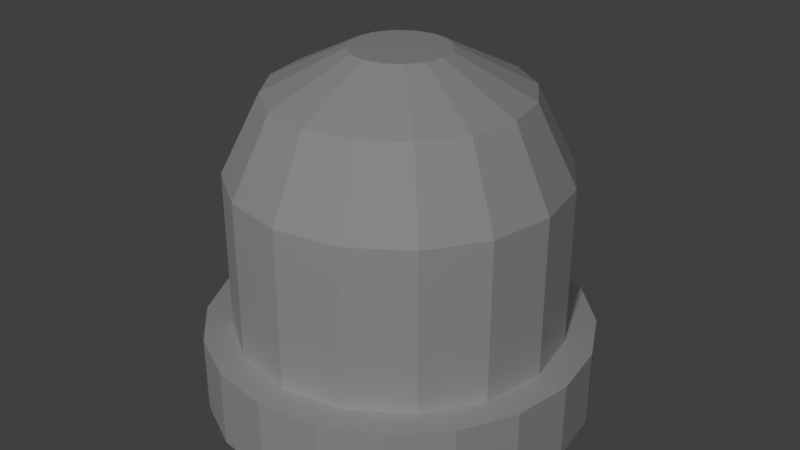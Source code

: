 # Source: gyrophare.blend  (saved by Blender 2.79.0; exported with 4.5.12 LTS)
import bpy
from mathutils import Matrix  # noqa: F401  (used for matrix-valued properties, if any)

bpy.ops.wm.read_factory_settings(use_empty=True)
scene = bpy.context.scene
scene.name = 'Scene'

# ---- collections
col_collection_1 = bpy.data.collections.new('Collection 1'); scene.collection.children.link(col_collection_1)

# ---- materials (node trees are filled in below, after node groups)
mat_fmt_material_002 = bpy.data.materials.new('fmt_material.002')
mat_fmt_material_002.alpha_threshold = 0.0
mat_fmt_material_002.use_transparent_shadow = False
mat_fmt_material_002.roughness = 0.5
mat_fmt_material = bpy.data.materials.new('fmt_material')
mat_fmt_material.alpha_threshold = 0.0
mat_fmt_material.use_transparent_shadow = False
mat_fmt_material.roughness = 0.5
mat_fmt_material_001 = bpy.data.materials.new('fmt_material.001')
mat_fmt_material_001.alpha_threshold = 0.0
mat_fmt_material_001.use_transparent_shadow = False
mat_fmt_material_001.roughness = 0.5
mat_fmt_material_003 = bpy.data.materials.new('fmt_material.003')
mat_fmt_material_003.alpha_threshold = 0.0
mat_fmt_material_003.use_transparent_shadow = False
mat_fmt_material_003.roughness = 0.5

# ---- material node trees

# ---- world
world_world = bpy.data.worlds.new('World'); scene.world = world_world
world_world.color = (0.05088, 0.05088, 0.05088)
world_world.use_sun_shadow = False
world_world.sun_shadow_jitter_overblur = 0.0
world_world.cycles.sampling_method = 'MANUAL'

# ---- lights
light_point_001 = bpy.data.lights.new('Point.001', 'POINT')
light_point_001.transmission_factor = 0.0
light_point_001.energy = 100.0
light_point_001.shadow_buffer_clip_start = 0.5
light_point_001.shadow_soft_size = 0.1
light_point_001.shadow_maximum_resolution = 0.006
light_point_001.use_absolute_resolution = True
light_point = bpy.data.lights.new('Point', 'POINT')
light_point.transmission_factor = 0.0
light_point.energy = 100.0
light_point.shadow_buffer_clip_start = 0.5
light_point.shadow_soft_size = 0.1
light_point.shadow_maximum_resolution = 0.006
light_point.use_absolute_resolution = True

# ---- meshes
me_emergencylight_ff7f00_fffff_010_002 = bpy.data.meshes.new('&EmergencyLight_FF7F00_FFFFF_010.002')
me_emergencylight_ff7f00_fffff_010_002.from_pydata([(0.03715, 0.1191, -0.04688), (0.03715, 0.1934, -0.04688), (-0.03715, 0.1191, -0.04688), (-0.03715, 0.1934, -0.04688), (0.03715, 0.1191, 0.04688), (0.03715, 0.1934, 0.04688), (-0.03715, 0.1191, 0.04688), (-0.03715, 0.1934, 0.04688)], [], [(0, 2, 3, 1), (4, 5, 7, 6)])
_uv = me_emergencylight_ff7f00_fffff_010_002.uv_layers.new(name='UVMap')
_uv.uv.foreach_set('vector', [0.1875, 0.4844, 0.1875, 0.4375, 0.2344, 0.4375, 0.2344, 0.4844, 0.1406, 0.4844, 0.1406, 0.4375, 0.1875, 0.4375, 0.1875, 0.4844])
me_emergencylight_ff7f00_fffff_010_002.materials.append(mat_fmt_material_002)
me_emergencylight_ff7f00_fffff_010_002.use_remesh_preserve_volume = False
me_emergencylight_ff7f00_fffff_010_002.use_remesh_preserve_attributes = False
me_emergencylight_ff7f00_fffff_010_002.use_mirror_vertex_groups = False
me_emergencylight_ff7f00_fffff_010_002.update()
me_emergencylight_ff7f00_fffff_010_001 = bpy.data.meshes.new('&EmergencyLight_FF7F00_FFFFF_010.001')
me_emergencylight_ff7f00_fffff_010_001.from_pydata([(-0.05153, 0.1349, 0.03906), (-0.05153, 0.1776, 0.03906), (-0.02134, 0.2078, 0.03906), (-1.253e-08, 0.212, 0.03906), (0.02134, 0.2078, 0.03906), (0.03944, 0.1957, 0.03906), (0.05577, 0.1562, 0.03906), (-1.741e-08, 0.1005, 0.03906), (-0.02134, 0.1047, 0.03906), (-0.03944, 0.1168, 0.03906), (-0.05577, 0.1562, 0.03906), (-0.03944, 0.1957, 0.03906), (0.05153, 0.1776, 0.03906), (0.05153, 0.1349, 0.03906), (0.03944, 0.1168, 0.03906), (0.02134, 0.1047, 0.03906), (0.03944, 0.1168, -0.03906), (0.02134, 0.1047, -0.03906), (-1.049e-08, 0.1005, -0.03906), (-0.05153, 0.1349, -0.03906), (-0.05577, 0.1562, -0.03906), (-0.02134, 0.2078, -0.03906), (-5.619e-09, 0.212, -0.03906), (0.03944, 0.1957, -0.03906), (0.05577, 0.1562, -0.03906), (0.05153, 0.1349, -0.03906), (-0.02134, 0.1047, -0.03906), (-0.03944, 0.1168, -0.03906), (-0.05153, 0.1776, -0.03906), (-0.03944, 0.1957, -0.03906), (0.02134, 0.2078, -0.03906), (0.05153, 0.1776, -0.03906)], [], [(22, 30, 23, 31, 24, 25, 16, 17, 18, 26, 27, 19, 20, 28, 29, 21), (0, 9, 8, 7, 15, 14, 13, 6, 12, 5, 4, 3, 2, 11, 1, 10)])
_uv = me_emergencylight_ff7f00_fffff_010_001.uv_layers.new(name='UVMap')
_uv.uv.foreach_set('vector', [0.5312, 0.625, 0.5193, 0.6226, 0.5092, 0.6158, 0.5024, 0.6057, 0.5, 0.5938, 0.5024, 0.5818, 0.5092, 0.5717, 0.5193, 0.5649, 0.5312, 0.5625, 0.5432, 0.5649, 0.5533, 0.5717, 0.5601, 0.5818, 0.5625, 0.5938, 0.5601, 0.6057, 0.5533, 0.6158, 0.5432, 0.6226, 0.6851, 0.5818, 0.6783, 0.5717, 0.6682, 0.5649, 0.6562, 0.5625, 0.6443, 0.5649, 0.6342, 0.5717, 0.6274, 0.5818, 0.625, 0.5938, 0.6274, 0.6057, 0.6342, 0.6158, 0.6443, 0.6226, 0.6562, 0.625, 0.6682, 0.6226, 0.6783, 0.6158, 0.6851, 0.6057, 0.6875, 0.5938])
me_emergencylight_ff7f00_fffff_010_001.materials.append(mat_fmt_material_002)
me_emergencylight_ff7f00_fffff_010_001.use_remesh_preserve_volume = False
me_emergencylight_ff7f00_fffff_010_001.use_remesh_preserve_attributes = False
me_emergencylight_ff7f00_fffff_010_001.use_mirror_vertex_groups = False
me_emergencylight_ff7f00_fffff_010_001.update()
me_rotator_001 = bpy.data.meshes.new('rotator.001')
me_rotator_001.from_pydata([(-1.161e-08, 0.1328, -0.02344), (-0.01657, 0.1328, -0.01657), (-0.008969, 0.1328, -0.02165), (-0.02165, 0.1328, -0.008969), (-0.02165, 0.1328, 0.008969), (-0.02344, 0.1328, 0.0), (-0.01657, 0.1328, 0.01657), (-9.562e-09, 0.1328, 0.02344), (0.01657, 0.1328, 0.01657), (-5.464e-09, 0.0625, -0.02344), (-0.008969, 0.0625, -0.02165), (-0.01657, 0.0625, -0.01657), (-0.02165, 0.0625, -0.008969), (-0.02165, 0.0625, 0.008969), (-0.008969, 0.0625, 0.02165), (-3.415e-09, 0.0625, 0.02344), (0.01657, 0.0625, 0.01657), (0.02165, 0.0625, 0.008969), (0.01657, 0.0625, -0.01657), (0.008969, 0.0625, -0.02165), (-5.464e-09, 0.0625, 0.0), (-0.02344, 0.0625, 0.0), (-0.01657, 0.0625, 0.01657), (-0.008969, 0.1328, 0.02165), (0.008969, 0.0625, 0.02165), (0.008969, 0.1328, 0.02165), (0.02165, 0.1328, 0.008969), (0.02344, 0.1328, 0.0), (0.02344, 0.0625, 0.0), (0.02165, 0.0625, -0.008969), (0.02165, 0.1328, -0.008969), (0.01657, 0.1328, -0.01657), (0.008969, 0.1328, -0.02165), (-1.161e-08, 0.1328, 0.0), (-1.503e-08, 0.125, 0.01562), (0.01196, 0.1851, 0.01562), (0.03125, 0.1562, 0.01562), (0.02887, 0.1443, 0.01562), (0.0221, 0.1342, 0.01562), (0.01196, 0.1274, 0.01562), (-0.01196, 0.1274, -0.01562), (-0.02887, 0.1443, -0.01562), (-0.03125, 0.1562, -0.01562), (-0.0221, 0.1342, -0.01562), (-0.0221, 0.1342, 0.01562), (-1.229e-08, 0.1875, 0.01562), (0.0221, 0.1783, 0.01562), (0.02887, 0.1682, 0.01562), (0.0221, 0.1342, -0.01562), (0.01196, 0.1274, -0.01562), (-0.05774, 0.1323, 0.03125), (-0.04419, 0.2004, 0.03125), (-0.02392, 0.214, 0.03125), (-1.093e-08, 0.2188, 0.03125), (0.02392, 0.214, 0.03125), (0.04419, 0.2004, 0.03125), (0.0625, 0.1562, 0.03125), (-1.639e-08, 0.09375, 0.03125), (-0.01196, 0.1274, 0.01562), (-0.02887, 0.1443, 0.01562), (-0.0221, 0.1783, 0.01562), (-0.02392, 0.09851, 0.03125), (-0.0625, 0.1562, 0.03125), (-1.503e-08, 0.1562, 0.01562), (-0.02887, 0.1682, 0.01562), (-0.03125, 0.1562, 0.01562), (-0.01196, 0.1851, 0.01562), (-1.639e-08, 0.1562, 0.03125), (0.05774, 0.1323, 0.03125), (-0.02392, 0.09851, 0.04688), (-0.04419, 0.1121, 0.04688), (-0.0625, 0.1562, 0.04688), (-0.05774, 0.1802, 0.04688), (-0.02392, 0.214, 0.04688), (-1.229e-08, 0.2188, 0.04688), (0.05774, 0.1802, 0.04688), (0.05774, 0.1323, 0.04687), (0.04419, 0.1121, 0.04688), (-1.776e-08, 0.09375, 0.04688), (-0.01794, 0.1129, 0.03125), (-0.05774, 0.1802, 0.03125), (-0.04331, 0.1742, 0.03125), (-1.229e-08, 0.2031, 0.03125), (0.01794, 0.1996, 0.03125), (0.04331, 0.1742, 0.03125), (0.03315, 0.1894, 0.03125), (0.05774, 0.1802, 0.03125), (0.04687, 0.1562, 0.03125), (0.04419, 0.1121, 0.03125), (0.02392, 0.09851, 0.03125), (-0.04419, 0.1121, 0.03125), (-0.03315, 0.1231, 0.03125), (-0.04331, 0.1383, 0.03125), (-0.05774, 0.1323, 0.04687), (-0.04688, 0.1562, 0.03125), (-0.04419, 0.2004, 0.04688), (-0.03315, 0.1894, 0.03125), (-0.01794, 0.1996, 0.03125), (0.02392, 0.214, 0.04688), (0.04419, 0.2004, 0.04688), (0.0625, 0.1562, 0.04688), (0.04331, 0.1383, 0.03125), (0.03315, 0.1231, 0.03125), (0.01794, 0.1129, 0.03125), (0.02392, 0.09851, 0.04688), (-1.639e-08, 0.1094, 0.03125), (-1.229e-08, 0.125, -0.01562), (-0.02887, 0.1682, -0.01562), (-0.0221, 0.1783, -0.01562), (-1.229e-08, 0.1562, -0.01562), (-9.562e-09, 0.1875, -0.01562), (0.01196, 0.1851, -0.01562), (0.0221, 0.1783, -0.01562), (0.02887, 0.1682, -0.01562), (0.03125, 0.1562, -0.01562), (0.02887, 0.1443, -0.01562), (-0.02392, 0.09851, -0.03125), (-0.04419, 0.1121, -0.03125), (0.02392, 0.214, -0.03125), (-1.093e-08, 0.1562, -0.03125), (-1.093e-08, 0.09375, -0.03125), (-0.01196, 0.1851, -0.01562), (0.0625, 0.1562, -0.03125), (-0.01794, 0.1129, -0.03125), (-0.04331, 0.1383, -0.03125), (-0.04419, 0.2004, -0.03125), (-6.83e-09, 0.2031, -0.03125), (0.04419, 0.2004, -0.03125), (0.05774, 0.1323, -0.03125), (0.03315, 0.1231, -0.03125), (-1.093e-08, 0.1094, -0.03125), (-9.562e-09, 0.09375, -0.04688), (-0.02392, 0.09851, -0.04688), (-0.05774, 0.1323, -0.04688), (-0.0625, 0.1562, -0.04688), (-0.02392, 0.214, -0.04688), (0.05774, 0.1802, -0.04688), (0.0625, 0.1562, -0.04688), (0.05774, 0.1323, -0.04688), (0.04419, 0.1121, -0.04688), (0.02392, 0.09851, -0.04688), (-0.04419, 0.1121, -0.04688), (-0.05774, 0.1323, -0.03125), (-0.03315, 0.1231, -0.03125), (-0.04688, 0.1562, -0.03125), (-0.05774, 0.1802, -0.03125), (-0.0625, 0.1562, -0.03125), (-0.05774, 0.1802, -0.04688), (-0.04331, 0.1742, -0.03125), (-0.04419, 0.2004, -0.04688), (-0.02392, 0.214, -0.03125), (-0.03315, 0.1894, -0.03125), (-0.01794, 0.1996, -0.03125), (-4.098e-09, 0.2188, -0.04688), (-5.464e-09, 0.2188, -0.03125), (0.01794, 0.1996, -0.03125), (0.02392, 0.214, -0.04688), (0.04419, 0.2004, -0.04688), (0.03315, 0.1894, -0.03125), (0.05774, 0.1802, -0.03125), (0.04331, 0.1742, -0.03125), (0.04687, 0.1562, -0.03125), (0.04419, 0.1121, -0.03125), (0.04331, 0.1383, -0.03125), (0.01794, 0.1129, -0.03125), (0.02392, 0.09851, -0.03125)], [(67, 63), (109, 63), (109, 119), (20, 33)], [(2, 33, 0), (1, 33, 2), (3, 33, 1), (5, 33, 3), (4, 33, 5), (6, 33, 4), (23, 33, 6), (7, 33, 23), (25, 33, 7), (8, 33, 25), (26, 33, 8), (27, 33, 26), (30, 33, 27), (31, 33, 30), (32, 33, 31), (0, 33, 32), (9, 20, 10), (10, 20, 11), (11, 20, 12), (12, 20, 21), (21, 20, 13), (13, 20, 22), (22, 20, 14), (14, 20, 15), (15, 20, 24), (24, 20, 16), (16, 20, 17), (17, 20, 28), (28, 20, 29), (29, 20, 18), (18, 20, 19), (19, 20, 9), (0, 9, 10, 2), (2, 10, 11, 1), (1, 11, 12, 3), (3, 12, 21, 5), (5, 21, 13, 4), (4, 13, 22, 6), (6, 22, 14, 23), (23, 14, 15, 7), (7, 15, 24, 25), (25, 24, 16, 8), (8, 16, 17, 26), (26, 17, 28, 27), (27, 28, 29, 30), (30, 29, 18, 31), (31, 18, 19, 32), (32, 19, 9, 0), (34, 63, 58), (58, 63, 44), (44, 63, 59), (59, 63, 65), (65, 63, 64), (64, 63, 60), (60, 63, 66), (66, 63, 45), (45, 63, 35), (35, 63, 46), (46, 63, 47), (47, 63, 36), (36, 63, 37), (37, 63, 38), (38, 63, 39), (39, 63, 34), (40, 109, 106), (43, 109, 40), (41, 109, 43), (42, 109, 41), (107, 109, 42), (108, 109, 107), (121, 109, 108), (110, 109, 121), (111, 109, 110), (112, 109, 111), (113, 109, 112), (114, 109, 113), (115, 109, 114), (48, 109, 115), (49, 109, 48), (106, 109, 49), (58, 40, 106, 34), (44, 43, 40, 58), (59, 41, 43, 44), (65, 42, 41, 59), (64, 107, 42, 65), (60, 108, 107, 64), (66, 121, 108, 60), (45, 110, 121, 66), (35, 111, 110, 45), (46, 112, 111, 35), (47, 113, 112, 46), (36, 114, 113, 47), (37, 115, 114, 36), (38, 48, 115, 37), (39, 49, 48, 38), (34, 106, 49, 39), (57, 67, 61), (61, 67, 90), (90, 67, 50), (50, 67, 62), (62, 67, 80), (80, 67, 51), (51, 67, 52), (52, 67, 53), (53, 67, 54), (54, 67, 55), (55, 67, 86), (86, 67, 56), (56, 67, 68), (68, 67, 88), (88, 67, 89), (89, 67, 57), (61, 58, 34, 57), (90, 44, 58, 61), (50, 59, 44, 90), (62, 65, 59, 50), (80, 64, 65, 62), (51, 60, 64, 80), (52, 66, 60, 51), (53, 45, 66, 52), (54, 35, 45, 53), (55, 46, 35, 54), (86, 47, 46, 55), (56, 36, 47, 86), (68, 37, 36, 56), (88, 38, 37, 68), (89, 39, 38, 88), (57, 34, 39, 89), (61, 79, 105, 57), (90, 91, 79, 61), (50, 92, 91, 90), (62, 94, 92, 50), (80, 81, 94, 62), (51, 96, 81, 80), (52, 97, 96, 51), (53, 82, 97, 52), (54, 83, 82, 53), (55, 85, 83, 54), (86, 84, 85, 55), (56, 87, 84, 86), (68, 101, 87, 56), (88, 102, 101, 68), (89, 103, 102, 88), (57, 105, 103, 89), (69, 61, 57, 78), (78, 105, 79, 69), (70, 90, 61, 69), (69, 79, 91, 70), (93, 50, 90, 70), (70, 91, 92, 93), (71, 62, 50, 93), (93, 92, 94, 71), (72, 80, 62, 71), (71, 94, 81, 72), (95, 51, 80, 72), (72, 81, 96, 95), (73, 52, 51, 95), (95, 96, 97, 73), (74, 53, 52, 73), (73, 97, 82, 74), (98, 54, 53, 74), (74, 82, 83, 98), (99, 55, 54, 98), (98, 83, 85, 99), (75, 86, 55, 99), (99, 85, 84, 75), (100, 56, 86, 75), (75, 84, 87, 100), (76, 68, 56, 100), (100, 87, 101, 76), (77, 88, 68, 76), (76, 101, 102, 77), (104, 89, 88, 77), (77, 102, 103, 104), (78, 57, 89, 104), (104, 103, 105, 78), (116, 119, 120), (117, 119, 116), (142, 119, 117), (146, 119, 142), (145, 119, 146), (125, 119, 145), (150, 119, 125), (154, 119, 150), (118, 119, 154), (127, 119, 118), (159, 119, 127), (122, 119, 159), (128, 119, 122), (162, 119, 128), (165, 119, 162), (120, 119, 165), (40, 116, 120, 106), (43, 117, 116, 40), (41, 142, 117, 43), (42, 146, 142, 41), (107, 145, 146, 42), (108, 125, 145, 107), (121, 150, 125, 108), (110, 154, 150, 121), (111, 118, 154, 110), (112, 127, 118, 111), (113, 159, 127, 112), (114, 122, 159, 113), (115, 128, 122, 114), (48, 162, 128, 115), (49, 165, 162, 48), (106, 120, 165, 49), (120, 130, 123, 116), (116, 123, 143, 117), (117, 143, 124, 142), (142, 124, 144, 146), (146, 144, 148, 145), (145, 148, 151, 125), (125, 151, 152, 150), (150, 152, 126, 154), (154, 126, 155, 118), (118, 155, 158, 127), (127, 158, 160, 159), (159, 160, 161, 122), (122, 161, 163, 128), (128, 163, 129, 162), (162, 129, 164, 165), (165, 164, 130, 120), (116, 132, 131, 120), (130, 131, 132, 123), (117, 141, 132, 116), (123, 132, 141, 143), (142, 133, 141, 117), (143, 141, 133, 124), (146, 134, 133, 142), (124, 133, 134, 144), (145, 147, 134, 146), (144, 134, 147, 148), (125, 149, 147, 145), (148, 147, 149, 151), (150, 135, 149, 125), (151, 149, 135, 152), (154, 153, 135, 150), (152, 135, 153, 126), (118, 156, 153, 154), (126, 153, 156, 155), (127, 157, 156, 118), (155, 156, 157, 158), (159, 136, 157, 127), (158, 157, 136, 160), (122, 137, 136, 159), (160, 136, 137, 161), (128, 138, 137, 122), (161, 137, 138, 163), (162, 139, 138, 128), (163, 138, 139, 129), (165, 140, 139, 162), (129, 139, 140, 164), (120, 131, 140, 165), (164, 140, 131, 130)])
_uv = me_rotator_001.uv_layers.new(name='UVMap')
_uv.uv.foreach_set('vector', [0.6443, 0.5289, 0.6562, 0.5, 0.6562, 0.5312, 0.6342, 0.5221, 0.6562, 0.5, 0.6443, 0.5289, 0.6274, 0.512, 0.6562, 0.5, 0.6342, 0.5221, 0.625, 0.5, 0.6562, 0.5, 0.6274, 0.512, 0.6274, 0.488, 0.6562, 0.5, 0.625, 0.5, 0.6342, 0.4779, 0.6562, 0.5, 0.6274, 0.488, 0.6443, 0.4711, 0.6562, 0.5, 0.6342, 0.4779, 0.6562, 0.4688, 0.6562, 0.5, 0.6443, 0.4711, 0.6682, 0.4711, 0.6562, 0.5, 0.6562, 0.4688, 0.6783, 0.4779, 0.6562, 0.5, 0.6682, 0.4711, 0.6851, 0.488, 0.6562, 0.5, 0.6783, 0.4779, 0.6875, 0.5, 0.6562, 0.5, 0.6851, 0.488, 0.6851, 0.512, 0.6562, 0.5, 0.6875, 0.5, 0.6783, 0.5221, 0.6562, 0.5, 0.6851, 0.512, 0.6682, 0.5289, 0.6562, 0.5, 0.6783, 0.5221, 0.6562, 0.5312, 0.6562, 0.5, 0.6682, 0.5289, 0.7188, 0.5312, 0.7188, 0.5, 0.7068, 0.5289, 0.7068, 0.5289, 0.7188, 0.5, 0.6967, 0.5221, 0.6967, 0.5221, 0.7188, 0.5, 0.6899, 0.512, 0.6899, 0.512, 0.7188, 0.5, 0.6875, 0.5, 0.6875, 0.5, 0.7188, 0.5, 0.6899, 0.488, 0.6899, 0.488, 0.7188, 0.5, 0.6967, 0.4779, 0.6967, 0.4779, 0.7188, 0.5, 0.7068, 0.4711, 0.7068, 0.4711, 0.7188, 0.5, 0.7188, 0.4688, 0.7188, 0.4688, 0.7188, 0.5, 0.7307, 0.4711, 0.7307, 0.4711, 0.7188, 0.5, 0.7408, 0.4779, 0.7408, 0.4779, 0.7188, 0.5, 0.7476, 0.488, 0.7476, 0.488, 0.7188, 0.5, 0.75, 0.5, 0.75, 0.5, 0.7188, 0.5, 0.7476, 0.512, 0.7476, 0.512, 0.7188, 0.5, 0.7408, 0.5221, 0.7408, 0.5221, 0.7188, 0.5, 0.7307, 0.5289, 0.7307, 0.5289, 0.7188, 0.5, 0.7188, 0.5312, 0.625, 0.4688, 0.625, 0.4375, 0.6328, 0.4375, 0.6328, 0.4688, 0.6328, 0.4688, 0.6328, 0.4375, 0.6406, 0.4375, 0.6406, 0.4688, 0.6406, 0.4688, 0.6406, 0.4375, 0.6484, 0.4375, 0.6484, 0.4688, 0.6484, 0.4688, 0.6484, 0.4375, 0.6562, 0.4375, 0.6562, 0.4688, 0.6562, 0.4688, 0.6562, 0.4375, 0.6641, 0.4375, 0.6641, 0.4688, 0.6641, 0.4688, 0.6641, 0.4375, 0.6719, 0.4375, 0.6719, 0.4688, 0.6719, 0.4688, 0.6719, 0.4375, 0.6797, 0.4375, 0.6797, 0.4688, 0.6797, 0.4688, 0.6797, 0.4375, 0.6875, 0.4375, 0.6875, 0.4688, 0.6875, 0.4688, 0.6875, 0.4375, 0.6953, 0.4375, 0.6953, 0.4688, 0.6953, 0.4688, 0.6953, 0.4375, 0.7031, 0.4375, 0.7031, 0.4688, 0.7031, 0.4688, 0.7031, 0.4375, 0.7109, 0.4375, 0.7109, 0.4688, 0.7109, 0.4688, 0.7109, 0.4375, 0.7188, 0.4375, 0.7188, 0.4688, 0.7188, 0.4688, 0.7188, 0.4375, 0.7266, 0.4375, 0.7266, 0.4688, 0.7266, 0.4688, 0.7266, 0.4375, 0.7344, 0.4375, 0.7344, 0.4688, 0.7344, 0.4688, 0.7344, 0.4375, 0.7422, 0.4375, 0.7422, 0.4688, 0.7422, 0.4688, 0.7422, 0.4375, 0.75, 0.4375, 0.75, 0.4688, 0.5312, 0.4688, 0.5312, 0.5, 0.5432, 0.4711, 0.5432, 0.4711, 0.5312, 0.5, 0.5533, 0.4779, 0.5533, 0.4779, 0.5312, 0.5, 0.5601, 0.488, 0.5601, 0.488, 0.5312, 0.5, 0.5625, 0.5, 0.5625, 0.5, 0.5312, 0.5, 0.5601, 0.512, 0.5601, 0.512, 0.5312, 0.5, 0.5533, 0.5221, 0.5533, 0.5221, 0.5312, 0.5, 0.5432, 0.5289, 0.5432, 0.5289, 0.5312, 0.5, 0.5312, 0.5312, 0.5312, 0.5312, 0.5312, 0.5, 0.5193, 0.5289, 0.5193, 0.5289, 0.5312, 0.5, 0.5092, 0.5221, 0.5092, 0.5221, 0.5312, 0.5, 0.5024, 0.512, 0.5024, 0.512, 0.5312, 0.5, 0.5, 0.5, 0.5, 0.5, 0.5312, 0.5, 0.5024, 0.488, 0.5024, 0.488, 0.5312, 0.5, 0.5092, 0.4779, 0.5092, 0.4779, 0.5312, 0.5, 0.5193, 0.4711, 0.5193, 0.4711, 0.5312, 0.5, 0.5312, 0.4688, 0.6057, 0.4711, 0.5938, 0.5, 0.5938, 0.4688, 0.6158, 0.4779, 0.5938, 0.5, 0.6057, 0.4711, 0.6226, 0.488, 0.5938, 0.5, 0.6158, 0.4779, 0.625, 0.5, 0.5938, 0.5, 0.6226, 0.488, 0.6226, 0.512, 0.5938, 0.5, 0.625, 0.5, 0.6158, 0.5221, 0.5938, 0.5, 0.6226, 0.512, 0.6057, 0.5289, 0.5938, 0.5, 0.6158, 0.5221, 0.5938, 0.5312, 0.5938, 0.5, 0.6057, 0.5289, 0.5818, 0.5289, 0.5938, 0.5, 0.5938, 0.5312, 0.5717, 0.5221, 0.5938, 0.5, 0.5818, 0.5289, 0.5649, 0.512, 0.5938, 0.5, 0.5717, 0.5221, 0.5625, 0.5, 0.5938, 0.5, 0.5649, 0.512, 0.5649, 0.488, 0.5938, 0.5, 0.5625, 0.5, 0.5717, 0.4779, 0.5938, 0.5, 0.5649, 0.488, 0.5818, 0.4711, 0.5938, 0.5, 0.5717, 0.4779, 0.5938, 0.4688, 0.5938, 0.5, 0.5818, 0.4711, 0.5078, 0.4688, 0.5078, 0.4375, 0.5, 0.4375, 0.5, 0.4688, 0.5156, 0.4688, 0.5156, 0.4375, 0.5078, 0.4375, 0.5078, 0.4688, 0.5234, 0.4688, 0.5234, 0.4375, 0.5156, 0.4375, 0.5156, 0.4688, 0.5312, 0.4688, 0.5312, 0.4375, 0.5234, 0.4375, 0.5234, 0.4688, 0.5391, 0.4688, 0.5391, 0.4375, 0.5312, 0.4375, 0.5312, 0.4688, 0.5469, 0.4688, 0.5469, 0.4375, 0.5391, 0.4375, 0.5391, 0.4688, 0.5547, 0.4688, 0.5547, 0.4375, 0.5469, 0.4375, 0.5469, 0.4688, 0.5625, 0.4688, 0.5625, 0.4375, 0.5547, 0.4375, 0.5547, 0.4688, 0.5703, 0.4688, 0.5703, 0.4375, 0.5625, 0.4375, 0.5625, 0.4688, 0.5781, 0.4688, 0.5781, 0.4375, 0.5703, 0.4375, 0.5703, 0.4688, 0.5859, 0.4688, 0.5859, 0.4375, 0.5781, 0.4375, 0.5781, 0.4688, 0.5938, 0.4688, 0.5938, 0.4375, 0.5859, 0.4375, 0.5859, 0.4688, 0.6016, 0.4688, 0.6016, 0.4375, 0.5938, 0.4375, 0.5938, 0.4688, 0.6094, 0.4688, 0.6094, 0.4375, 0.6016, 0.4375, 0.6016, 0.4688, 0.6172, 0.4688, 0.6172, 0.4375, 0.6094, 0.4375, 0.6094, 0.4688, 0.625, 0.4688, 0.625, 0.4375, 0.6172, 0.4375, 0.6172, 0.4688, 0.1562, 0.5312, 0.1562, 0.5625, 0.1682, 0.5336, 0.1682, 0.5336, 0.1562, 0.5625, 0.1783, 0.5404, 0.1783, 0.5404, 0.1562, 0.5625, 0.1851, 0.5505, 0.1851, 0.5505, 0.1562, 0.5625, 0.1875, 0.5625, 0.1875, 0.5625, 0.1562, 0.5625, 0.1851, 0.5745, 0.1851, 0.5745, 0.1562, 0.5625, 0.1783, 0.5846, 0.1783, 0.5846, 0.1562, 0.5625, 0.1682, 0.5914, 0.1682, 0.5914, 0.1562, 0.5625, 0.1562, 0.5938, 0.1562, 0.5938, 0.1562, 0.5625, 0.1443, 0.5914, 0.1443, 0.5914, 0.1562, 0.5625, 0.1342, 0.5846, 0.1342, 0.5846, 0.1562, 0.5625, 0.1274, 0.5745, 0.1274, 0.5745, 0.1562, 0.5625, 0.125, 0.5625, 0.125, 0.5625, 0.1562, 0.5625, 0.1274, 0.5505, 0.1274, 0.5505, 0.1562, 0.5625, 0.1342, 0.5404, 0.1342, 0.5404, 0.1562, 0.5625, 0.1443, 0.5336, 0.1443, 0.5336, 0.1562, 0.5625, 0.1562, 0.5312, 0.1328, 0.5312, 0.1328, 0.5, 0.125, 0.5, 0.125, 0.5312, 0.1406, 0.5312, 0.1406, 0.5, 0.1328, 0.5, 0.1328, 0.5312, 0.1484, 0.5312, 0.1484, 0.5, 0.1406, 0.5, 0.1406, 0.5312, 0.1562, 0.5312, 0.1562, 0.5, 0.1484, 0.5, 0.1484, 0.5312, 0.1641, 0.5312, 0.1641, 0.5, 0.1562, 0.5, 0.1562, 0.5312, 0.1719, 0.5312, 0.1719, 0.5, 0.1641, 0.5, 0.1641, 0.5312, 0.1797, 0.5312, 0.1797, 0.5, 0.1719, 0.5, 0.1719, 0.5312, 0.1875, 0.5312, 0.1875, 0.5, 0.1797, 0.5, 0.1797, 0.5312, 0.1953, 0.5312, 0.1953, 0.5, 0.1875, 0.5, 0.1875, 0.5312, 0.2031, 0.5312, 0.2031, 0.5, 0.1953, 0.5, 0.1953, 0.5312, 0.2109, 0.5312, 0.2109, 0.5, 0.2031, 0.5, 0.2031, 0.5312, 0.2188, 0.5312, 0.2188, 0.5, 0.2109, 0.5, 0.2109, 0.5312, 0.2266, 0.5312, 0.2266, 0.5, 0.2188, 0.5, 0.2188, 0.5312, 0.2344, 0.5312, 0.2344, 0.5, 0.2266, 0.5, 0.2266, 0.5312, 0.2422, 0.5312, 0.2422, 0.5, 0.2344, 0.5, 0.2344, 0.5312, 0.25, 0.5312, 0.25, 0.5, 0.2422, 0.5, 0.2422, 0.5312, 0.1057, 0.5336, 0.09973, 0.5481, 0.09375, 0.5469, 0.09375, 0.5312, 0.1158, 0.5404, 0.1048, 0.5515, 0.09973, 0.5481, 0.1057, 0.5336, 0.1226, 0.5505, 0.1082, 0.5565, 0.1048, 0.5515, 0.1158, 0.5404, 0.125, 0.5625, 0.1094, 0.5625, 0.1082, 0.5565, 0.1226, 0.5505, 0.1226, 0.5745, 0.1082, 0.5685, 0.1094, 0.5625, 0.125, 0.5625, 0.1158, 0.5846, 0.1048, 0.5735, 0.1082, 0.5685, 0.1226, 0.5745, 0.1057, 0.5914, 0.09973, 0.5769, 0.1048, 0.5735, 0.1158, 0.5846, 0.09375, 0.5938, 0.09375, 0.5781, 0.09973, 0.5769, 0.1057, 0.5914, 0.08179, 0.5914, 0.08777, 0.5769, 0.09375, 0.5781, 0.09375, 0.5938, 0.07165, 0.5846, 0.0827, 0.5735, 0.08777, 0.5769, 0.08179, 0.5914, 0.06488, 0.5745, 0.07931, 0.5685, 0.0827, 0.5735, 0.07165, 0.5846, 0.0625, 0.5625, 0.07812, 0.5625, 0.07931, 0.5685, 0.06488, 0.5745, 0.06488, 0.5505, 0.07931, 0.5565, 0.07812, 0.5625, 0.0625, 0.5625, 0.07165, 0.5404, 0.0827, 0.5515, 0.07931, 0.5565, 0.06488, 0.5505, 0.08179, 0.5336, 0.08777, 0.5481, 0.0827, 0.5515, 0.07165, 0.5404, 0.09375, 0.5312, 0.09375, 0.5469, 0.08777, 0.5481, 0.08179, 0.5336, 0.007812, 0.5312, 0.007812, 0.5, 0.0, 0.5, 0.0, 0.5312, 0.0, 0.5, 0.0, 0.4688, 0.007812, 0.4688, 0.007812, 0.5, 0.01562, 0.5312, 0.01562, 0.5, 0.007812, 0.5, 0.007812, 0.5312, 0.007812, 0.5, 0.007812, 0.4688, 0.01562, 0.4688, 0.01562, 0.5, 0.02344, 0.5312, 0.02344, 0.5, 0.01562, 0.5, 0.01562, 0.5312, 0.01562, 0.5, 0.01562, 0.4688, 0.02344, 0.4688, 0.02344, 0.5, 0.03125, 0.5312, 0.03125, 0.5, 0.02344, 0.5, 0.02344, 0.5312, 0.02344, 0.5, 0.02344, 0.4688, 0.03125, 0.4688, 0.03125, 0.5, 0.03906, 0.5312, 0.03906, 0.5, 0.03125, 0.5, 0.03125, 0.5312, 0.03125, 0.5, 0.03125, 0.4688, 0.03906, 0.4688, 0.03906, 0.5, 0.04688, 0.5312, 0.04688, 0.5, 0.03906, 0.5, 0.03906, 0.5312, 0.03906, 0.5, 0.03906, 0.4688, 0.04688, 0.4688, 0.04688, 0.5, 0.05469, 0.5312, 0.05469, 0.5, 0.04688, 0.5, 0.04688, 0.5312, 0.04688, 0.5, 0.04688, 0.4688, 0.05469, 0.4688, 0.05469, 0.5, 0.0625, 0.5312, 0.0625, 0.5, 0.05469, 0.5, 0.05469, 0.5312, 0.05469, 0.5, 0.05469, 0.4688, 0.0625, 0.4688, 0.0625, 0.5, 0.07031, 0.5312, 0.07031, 0.5, 0.0625, 0.5, 0.0625, 0.5312, 0.0625, 0.5, 0.0625, 0.4688, 0.07031, 0.4688, 0.07031, 0.5, 0.07812, 0.5312, 0.07812, 0.5, 0.07031, 0.5, 0.07031, 0.5312, 0.07031, 0.5, 0.07031, 0.4688, 0.07812, 0.4688, 0.07812, 0.5, 0.08594, 0.5312, 0.08594, 0.5, 0.07812, 0.5, 0.07812, 0.5312, 0.07812, 0.5, 0.07812, 0.4688, 0.08594, 0.4688, 0.08594, 0.5, 0.09375, 0.5312, 0.09375, 0.5, 0.08594, 0.5, 0.08594, 0.5312, 0.08594, 0.5, 0.08594, 0.4688, 0.09375, 0.4688, 0.09375, 0.5, 0.1016, 0.5312, 0.1016, 0.5, 0.09375, 0.5, 0.09375, 0.5312, 0.09375, 0.5, 0.09375, 0.4688, 0.1016, 0.4688, 0.1016, 0.5, 0.1094, 0.5312, 0.1094, 0.5, 0.1016, 0.5, 0.1016, 0.5312, 0.1016, 0.5, 0.1016, 0.4688, 0.1094, 0.4688, 0.1094, 0.5, 0.1172, 0.5312, 0.1172, 0.5, 0.1094, 0.5, 0.1094, 0.5312, 0.1094, 0.5, 0.1094, 0.4688, 0.1172, 0.4688, 0.1172, 0.5, 0.125, 0.5312, 0.125, 0.5, 0.1172, 0.5, 0.1172, 0.5312, 0.1172, 0.5, 0.1172, 0.4688, 0.125, 0.4688, 0.125, 0.5, 0.9807, 0.5649, 0.9688, 0.5938, 0.9688, 0.5625, 0.9908, 0.5717, 0.9688, 0.5938, 0.9807, 0.5649, 0.9976, 0.5818, 0.9688, 0.5938, 0.9908, 0.5717, 1.0, 0.5938, 0.9688, 0.5938, 0.9976, 0.5818, 0.9976, 0.6057, 0.9688, 0.5938, 1.0, 0.5938, 0.9908, 0.6158, 0.9688, 0.5938, 0.9976, 0.6057, 0.9807, 0.6226, 0.9688, 0.5938, 0.9908, 0.6158, 0.9688, 0.625, 0.9688, 0.5938, 0.9807, 0.6226, 0.9568, 0.6226, 0.9688, 0.5938, 0.9688, 0.625, 0.9467, 0.6158, 0.9688, 0.5938, 0.9568, 0.6226, 0.9399, 0.6057, 0.9688, 0.5938, 0.9467, 0.6158, 0.9375, 0.5938, 0.9688, 0.5938, 0.9399, 0.6057, 0.9399, 0.5818, 0.9688, 0.5938, 0.9375, 0.5938, 0.9467, 0.5717, 0.9688, 0.5938, 0.9399, 0.5818, 0.9568, 0.5649, 0.9688, 0.5938, 0.9467, 0.5717, 0.9688, 0.5625, 0.9688, 0.5938, 0.9568, 0.5649, 0.8828, 0.5625, 0.8828, 0.5312, 0.875, 0.5312, 0.875, 0.5625, 0.8906, 0.5625, 0.8906, 0.5312, 0.8828, 0.5312, 0.8828, 0.5625, 0.8984, 0.5625, 0.8984, 0.5312, 0.8906, 0.5312, 0.8906, 0.5625, 0.9062, 0.5625, 0.9062, 0.5312, 0.8984, 0.5312, 0.8984, 0.5625, 0.9141, 0.5625, 0.9141, 0.5312, 0.9062, 0.5312, 0.9062, 0.5625, 0.9219, 0.5625, 0.9219, 0.5312, 0.9141, 0.5312, 0.9141, 0.5625, 0.9297, 0.5625, 0.9297, 0.5312, 0.9219, 0.5312, 0.9219, 0.5625, 0.9375, 0.5625, 0.9375, 0.5312, 0.9297, 0.5312, 0.9297, 0.5625, 0.9453, 0.5625, 0.9453, 0.5312, 0.9375, 0.5312, 0.9375, 0.5625, 0.9531, 0.5625, 0.9531, 0.5312, 0.9453, 0.5312, 0.9453, 0.5625, 0.9609, 0.5625, 0.9609, 0.5312, 0.9531, 0.5312, 0.9531, 0.5625, 0.9688, 0.5625, 0.9688, 0.5312, 0.9609, 0.5312, 0.9609, 0.5625, 0.9766, 0.5625, 0.9766, 0.5312, 0.9688, 0.5312, 0.9688, 0.5625, 0.9844, 0.5625, 0.9844, 0.5312, 0.9766, 0.5312, 0.9766, 0.5625, 0.9922, 0.5625, 0.9922, 0.5312, 0.9844, 0.5312, 0.9844, 0.5625, 1.0, 0.5625, 1.0, 0.5312, 0.9922, 0.5312, 0.9922, 0.5625, 0.7812, 0.5625, 0.7812, 0.5781, 0.7872, 0.5793, 0.7932, 0.5649, 0.7932, 0.5649, 0.7872, 0.5793, 0.7923, 0.5827, 0.8033, 0.5717, 0.8033, 0.5717, 0.7923, 0.5827, 0.7957, 0.5878, 0.8101, 0.5818, 0.8101, 0.5818, 0.7957, 0.5878, 0.7969, 0.5938, 0.8125, 0.5938, 0.8125, 0.5938, 0.7969, 0.5938, 0.7957, 0.5997, 0.8101, 0.6057, 0.8101, 0.6057, 0.7957, 0.5997, 0.7923, 0.6048, 0.8033, 0.6158, 0.8033, 0.6158, 0.7923, 0.6048, 0.7872, 0.6082, 0.7932, 0.6226, 0.7932, 0.6226, 0.7872, 0.6082, 0.7812, 0.6094, 0.7812, 0.625, 0.7812, 0.625, 0.7812, 0.6094, 0.7753, 0.6082, 0.7693, 0.6226, 0.7693, 0.6226, 0.7753, 0.6082, 0.7702, 0.6048, 0.7592, 0.6158, 0.7592, 0.6158, 0.7702, 0.6048, 0.7668, 0.5997, 0.7524, 0.6057, 0.7524, 0.6057, 0.7668, 0.5997, 0.7656, 0.5938, 0.75, 0.5938, 0.75, 0.5938, 0.7656, 0.5938, 0.7668, 0.5878, 0.7524, 0.5818, 0.7524, 0.5818, 0.7668, 0.5878, 0.7702, 0.5827, 0.7592, 0.5717, 0.7592, 0.5717, 0.7702, 0.5827, 0.7753, 0.5793, 0.7693, 0.5649, 0.7693, 0.5649, 0.7753, 0.5793, 0.7812, 0.5781, 0.7812, 0.5625, 0.7578, 0.5625, 0.7578, 0.5312, 0.75, 0.5312, 0.75, 0.5625, 0.75, 0.5312, 0.75, 0.5, 0.7578, 0.5, 0.7578, 0.5312, 0.7656, 0.5625, 0.7656, 0.5312, 0.7578, 0.5312, 0.7578, 0.5625, 0.7578, 0.5312, 0.7578, 0.5, 0.7656, 0.5, 0.7656, 0.5312, 0.7734, 0.5625, 0.7734, 0.5312, 0.7656, 0.5312, 0.7656, 0.5625, 0.7656, 0.5312, 0.7656, 0.5, 0.7734, 0.5, 0.7734, 0.5312, 0.7812, 0.5625, 0.7812, 0.5312, 0.7734, 0.5312, 0.7734, 0.5625, 0.7734, 0.5312, 0.7734, 0.5, 0.7812, 0.5, 0.7812, 0.5312, 0.7891, 0.5625, 0.7891, 0.5312, 0.7812, 0.5312, 0.7812, 0.5625, 0.7812, 0.5312, 0.7812, 0.5, 0.7891, 0.5, 0.7891, 0.5312, 0.7969, 0.5625, 0.7969, 0.5312, 0.7891, 0.5312, 0.7891, 0.5625, 0.7891, 0.5312, 0.7891, 0.5, 0.7969, 0.5, 0.7969, 0.5312, 0.8047, 0.5625, 0.8047, 0.5312, 0.7969, 0.5312, 0.7969, 0.5625, 0.7969, 0.5312, 0.7969, 0.5, 0.8047, 0.5, 0.8047, 0.5312, 0.8125, 0.5625, 0.8125, 0.5312, 0.8047, 0.5312, 0.8047, 0.5625, 0.8047, 0.5312, 0.8047, 0.5, 0.8125, 0.5, 0.8125, 0.5312, 0.8203, 0.5625, 0.8203, 0.5312, 0.8125, 0.5312, 0.8125, 0.5625, 0.8125, 0.5312, 0.8125, 0.5, 0.8203, 0.5, 0.8203, 0.5312, 0.8281, 0.5625, 0.8281, 0.5312, 0.8203, 0.5312, 0.8203, 0.5625, 0.8203, 0.5312, 0.8203, 0.5, 0.8281, 0.5, 0.8281, 0.5312, 0.8359, 0.5625, 0.8359, 0.5312, 0.8281, 0.5312, 0.8281, 0.5625, 0.8281, 0.5312, 0.8281, 0.5, 0.8359, 0.5, 0.8359, 0.5312, 0.8438, 0.5625, 0.8438, 0.5312, 0.8359, 0.5312, 0.8359, 0.5625, 0.8359, 0.5312, 0.8359, 0.5, 0.8438, 0.5, 0.8438, 0.5312, 0.8516, 0.5625, 0.8516, 0.5312, 0.8438, 0.5312, 0.8438, 0.5625, 0.8438, 0.5312, 0.8438, 0.5, 0.8516, 0.5, 0.8516, 0.5312, 0.8594, 0.5625, 0.8594, 0.5312, 0.8516, 0.5312, 0.8516, 0.5625, 0.8516, 0.5312, 0.8516, 0.5, 0.8594, 0.5, 0.8594, 0.5312, 0.8672, 0.5625, 0.8672, 0.5312, 0.8594, 0.5312, 0.8594, 0.5625, 0.8594, 0.5312, 0.8594, 0.5, 0.8672, 0.5, 0.8672, 0.5312, 0.875, 0.5625, 0.875, 0.5312, 0.8672, 0.5312, 0.8672, 0.5625, 0.8672, 0.5312, 0.8672, 0.5, 0.875, 0.5, 0.875, 0.5312])
me_rotator_001.materials.append(mat_fmt_material_002)
me_rotator_001.use_remesh_preserve_volume = False
me_rotator_001.use_remesh_preserve_attributes = False
me_rotator_001.use_mirror_vertex_groups = False
me_rotator_001.update()
me_upper_bulb = bpy.data.meshes.new('upper bulb')
me_upper_bulb.from_pydata([(-0.09184, 0.0625, -0.1264), (-0.04828, 0.0625, -0.1486), (-0.1264, 0.0625, -0.09184), (-0.1486, 0.0625, -0.04828), (-0.09184, 0.0625, 0.1264), (-0.04828, 0.0625, 0.1486), (0.04828, 0.0625, 0.1486), (8.196e-09, 0.0625, 0.1562), (0.1264, 0.0625, 0.09184), (0.09184, 0.0625, 0.1264), (0.1264, 0.0625, -0.09184), (-0.1486, 0.0, -0.04828), (-0.1486, 0.0, 0.04828), (-0.1264, 0.0, 0.09184), (-0.09184, 0.0, 0.1264), (1.366e-08, 0.0, 0.1562), (0.09184, 0.0, 0.1264), (0.1486, 0.0, 0.04828), (0.1562, 0.0, 0.0), (0.1486, 0.0, -0.04828), (0.1264, 0.0, -0.09184), (0.0, 0.0, -0.1562), (-5.464e-09, 0.0625, -0.1562), (-0.04828, 0.0, -0.1486), (-0.09184, 0.0, -0.1264), (-0.1264, 0.0, -0.09184), (-0.1562, 0.0625, 0.0), (-0.1562, 0.0, 0.0), (-0.1486, 0.0625, 0.04828), (-0.1264, 0.0625, 0.09184), (0.0, 0.0, 0.0), (-0.04828, 0.0, 0.1486), (0.04828, 0.0, 0.1486), (0.1264, 0.0, 0.09184), (0.1486, 0.0625, 0.04828), (0.1562, 0.0625, 0.0), (0.1486, 0.0625, -0.04828), (0.09184, 0.0, -0.1264), (0.09184, 0.0625, -0.1264), (0.04828, 0.0, -0.1486), (0.04828, 0.0625, -0.1486), (-5.464e-09, 0.0625, 0.0)], [(30, 41)], [(1, 41, 22), (0, 41, 1), (2, 41, 0), (3, 41, 2), (26, 41, 3), (28, 41, 26), (29, 41, 28), (4, 41, 29), (5, 41, 4), (7, 41, 5), (6, 41, 7), (9, 41, 6), (8, 41, 9), (34, 41, 8), (35, 41, 34), (36, 41, 35), (10, 41, 36), (38, 41, 10), (40, 41, 38), (22, 41, 40), (21, 30, 23), (23, 30, 24), (24, 30, 25), (25, 30, 11), (11, 30, 27), (27, 30, 12), (12, 30, 13), (13, 30, 14), (14, 30, 31), (31, 30, 15), (15, 30, 32), (32, 30, 16), (16, 30, 33), (33, 30, 17), (17, 30, 18), (18, 30, 19), (19, 30, 20), (20, 30, 37), (37, 30, 39), (39, 30, 21), (22, 21, 23, 1), (1, 23, 24, 0), (0, 24, 25, 2), (2, 25, 11, 3), (3, 11, 27, 26), (26, 27, 12, 28), (28, 12, 13, 29), (29, 13, 14, 4), (4, 14, 31, 5), (5, 31, 15, 7), (7, 15, 32, 6), (6, 32, 16, 9), (9, 16, 33, 8), (8, 33, 17, 34), (34, 17, 18, 35), (35, 18, 19, 36), (36, 19, 20, 10), (10, 20, 37, 38), (38, 37, 39, 40), (40, 39, 21, 22)])
_uv = me_upper_bulb.uv_layers.new(name='UVMap')
_uv.uv.foreach_set('vector', [0.04319, 0.9969, 0.0625, 0.9375, 0.0625, 1.0, 0.02576, 0.9881, 0.0625, 0.9375, 0.04319, 0.9969, 0.01194, 0.9742, 0.0625, 0.9375, 0.02576, 0.9881, 0.003059, 0.9568, 0.0625, 0.9375, 0.01194, 0.9742, 6.939e-18, 0.9375, 0.0625, 0.9375, 0.003059, 0.9568, 0.003059, 0.9182, 0.0625, 0.9375, 6.939e-18, 0.9375, 0.01194, 0.9008, 0.0625, 0.9375, 0.003059, 0.9182, 0.02576, 0.8869, 0.0625, 0.9375, 0.01194, 0.9008, 0.04319, 0.8781, 0.0625, 0.9375, 0.02576, 0.8869, 0.0625, 0.875, 0.0625, 0.9375, 0.04319, 0.8781, 0.08181, 0.8781, 0.0625, 0.9375, 0.0625, 0.875, 0.09924, 0.8869, 0.0625, 0.9375, 0.08181, 0.8781, 0.1131, 0.9008, 0.0625, 0.9375, 0.09924, 0.8869, 0.1219, 0.9182, 0.0625, 0.9375, 0.1131, 0.9008, 0.125, 0.9375, 0.0625, 0.9375, 0.1219, 0.9182, 0.1219, 0.9568, 0.0625, 0.9375, 0.125, 0.9375, 0.1131, 0.9742, 0.0625, 0.9375, 0.1219, 0.9568, 0.09924, 0.9881, 0.0625, 0.9375, 0.1131, 0.9742, 0.08181, 0.9969, 0.0625, 0.9375, 0.09924, 0.9881, 0.0625, 1.0, 0.0625, 0.9375, 0.08181, 0.9969, 0.1875, 1.0, 0.1875, 0.9375, 0.1682, 0.9969, 0.1682, 0.9969, 0.1875, 0.9375, 0.1508, 0.9881, 0.1508, 0.9881, 0.1875, 0.9375, 0.1369, 0.9742, 0.1369, 0.9742, 0.1875, 0.9375, 0.1281, 0.9568, 0.1281, 0.9568, 0.1875, 0.9375, 0.125, 0.9375, 0.125, 0.9375, 0.1875, 0.9375, 0.1281, 0.9182, 0.1281, 0.9182, 0.1875, 0.9375, 0.1369, 0.9008, 0.1369, 0.9008, 0.1875, 0.9375, 0.1508, 0.8869, 0.1508, 0.8869, 0.1875, 0.9375, 0.1682, 0.8781, 0.1682, 0.8781, 0.1875, 0.9375, 0.1875, 0.875, 0.1875, 0.875, 0.1875, 0.9375, 0.2068, 0.8781, 0.2068, 0.8781, 0.1875, 0.9375, 0.2242, 0.8869, 0.2242, 0.8869, 0.1875, 0.9375, 0.2381, 0.9008, 0.2381, 0.9008, 0.1875, 0.9375, 0.2469, 0.9182, 0.2469, 0.9182, 0.1875, 0.9375, 0.25, 0.9375, 0.25, 0.9375, 0.1875, 0.9375, 0.2469, 0.9568, 0.2469, 0.9568, 0.1875, 0.9375, 0.2381, 0.9742, 0.2381, 0.9742, 0.1875, 0.9375, 0.2242, 0.9881, 0.2242, 0.9881, 0.1875, 0.9375, 0.2068, 0.9969, 0.2068, 0.9969, 0.1875, 0.9375, 0.1875, 1.0, 0.0, 0.875, 0.0, 0.8438, 0.0125, 0.8438, 0.0125, 0.875, 0.0125, 0.875, 0.0125, 0.8438, 0.025, 0.8438, 0.025, 0.875, 0.025, 0.875, 0.025, 0.8438, 0.0375, 0.8438, 0.0375, 0.875, 0.0375, 0.875, 0.0375, 0.8438, 0.05, 0.8438, 0.05, 0.875, 0.05, 0.875, 0.05, 0.8438, 0.0625, 0.8438, 0.0625, 0.875, 0.0625, 0.875, 0.0625, 0.8438, 0.075, 0.8438, 0.075, 0.875, 0.075, 0.875, 0.075, 0.8438, 0.0875, 0.8438, 0.0875, 0.875, 0.0875, 0.875, 0.0875, 0.8438, 0.1, 0.8438, 0.1, 0.875, 0.1, 0.875, 0.1, 0.8438, 0.1125, 0.8438, 0.1125, 0.875, 0.1125, 0.875, 0.1125, 0.8438, 0.125, 0.8438, 0.125, 0.875, 0.125, 0.875, 0.125, 0.8438, 0.1375, 0.8438, 0.1375, 0.875, 0.1375, 0.875, 0.1375, 0.8438, 0.15, 0.8438, 0.15, 0.875, 0.15, 0.875, 0.15, 0.8438, 0.1625, 0.8438, 0.1625, 0.875, 0.1625, 0.875, 0.1625, 0.8438, 0.175, 0.8438, 0.175, 0.875, 0.175, 0.875, 0.175, 0.8438, 0.1875, 0.8438, 0.1875, 0.875, 0.1875, 0.875, 0.1875, 0.8438, 0.2, 0.8438, 0.2, 0.875, 0.2, 0.875, 0.2, 0.8438, 0.2125, 0.8438, 0.2125, 0.875, 0.2125, 0.875, 0.2125, 0.8438, 0.225, 0.8438, 0.225, 0.875, 0.225, 0.875, 0.225, 0.8438, 0.2375, 0.8438, 0.2375, 0.875, 0.2375, 0.875, 0.2375, 0.8438, 0.25, 0.8438, 0.25, 0.875])
me_upper_bulb.materials.append(mat_fmt_material)
me_upper_bulb.use_remesh_preserve_volume = False
me_upper_bulb.use_remesh_preserve_attributes = False
me_upper_bulb.use_mirror_vertex_groups = False
me_upper_bulb.update()
me_bulbglass_001 = bpy.data.meshes.new('bulbglass.001')
me_bulbglass_001.from_pydata([(0.04784, 0.1875, -0.1155), (-0.08839, 0.0625, -0.08839), (-0.08839, 0.0625, 0.08839), (-0.04784, 0.0625, 0.1155), (0.08839, 0.0625, 0.08839), (0.125, 0.0625, 0.0), (0.04784, 0.0625, -0.1155), (-5.464e-09, 0.0625, -0.125), (-0.04784, 0.0625, -0.1155), (-1.639e-08, 0.1875, -0.125), (-0.125, 0.0625, 0.0), (-0.1155, 0.0625, -0.04784), (-0.1155, 0.1875, 0.04784), (-0.1155, 0.0625, 0.04784), (-0.04784, 0.1875, 0.1155), (5.464e-09, 0.0625, 0.125), (-5.464e-09, 0.1875, 0.125), (0.04784, 0.1875, 0.1155), (0.04784, 0.0625, 0.1155), (0.1155, 0.1875, 0.04784), (0.1155, 0.0625, 0.04784), (0.1155, 0.0625, -0.04784), (0.08839, 0.1875, -0.08839), (0.08839, 0.0625, -0.08839), (-0.06629, 0.25, -0.06629), (-0.08661, 0.25, -0.03588), (-0.03588, 0.25, 0.08661), (0.09375, 0.25, 0.0), (-0.08839, 0.1875, -0.08839), (-0.1155, 0.1875, -0.04784), (-0.04784, 0.1875, -0.1155), (-0.125, 0.1875, 0.0), (-0.08661, 0.25, 0.03588), (-0.08839, 0.1875, 0.08839), (0.08839, 0.1875, 0.08839), (0.125, 0.1875, 0.0), (0.1155, 0.1875, -0.04784), (0.03588, 0.25, -0.08661), (-2.186e-08, 0.25, -0.09375), (-0.01196, 0.2812, -0.02887), (-0.02887, 0.2812, 0.01196), (-0.01196, 0.2812, 0.02887), (-2.186e-08, 0.2812, 0.03125), (0.01196, 0.2812, 0.02887), (-0.03588, 0.25, -0.08661), (-0.06629, 0.25, 0.06629), (0.03588, 0.25, 0.08661), (0.08661, 0.25, 0.03588), (0.08661, 0.25, -0.03588), (0.06629, 0.25, -0.06629), (-0.0221, 0.2812, -0.0221), (-0.09375, 0.25, 0.0), (-1.366e-08, 0.25, 0.09375), (0.0221, 0.2812, 0.0221), (0.06629, 0.25, 0.06629), (0.02887, 0.2812, -0.01196), (0.01196, 0.2812, -0.02887), (0.02887, 0.2812, 0.01196), (-0.0221, 0.2812, 0.0221), (-0.02887, 0.2812, -0.01196), (-0.03125, 0.2812, 0.0), (-2.459e-08, 0.2812, 0.0), (0.03125, 0.2812, 0.0), (0.0221, 0.2812, -0.0221), (-2.459e-08, 0.2812, -0.03125)], [], [(9, 30, 8, 7), (30, 28, 1, 8), (28, 29, 11, 1), (29, 31, 10, 11), (31, 12, 13, 10), (12, 33, 2, 13), (33, 14, 3, 2), (14, 16, 15, 3), (16, 17, 18, 15), (17, 34, 4, 18), (34, 19, 20, 4), (19, 35, 5, 20), (35, 36, 21, 5), (36, 22, 23, 21), (22, 0, 6, 23), (0, 9, 7, 6), (38, 44, 30, 9), (44, 24, 28, 30), (24, 25, 29, 28), (25, 51, 31, 29), (51, 32, 12, 31), (32, 45, 33, 12), (45, 26, 14, 33), (26, 52, 16, 14), (52, 46, 17, 16), (46, 54, 34, 17), (54, 47, 19, 34), (47, 27, 35, 19), (27, 48, 36, 35), (48, 49, 22, 36), (49, 37, 0, 22), (37, 38, 9, 0), (64, 39, 44, 38), (39, 50, 24, 44), (50, 59, 25, 24), (59, 60, 51, 25), (60, 40, 32, 51), (40, 58, 45, 32), (58, 41, 26, 45), (41, 42, 52, 26), (42, 43, 46, 52), (43, 53, 54, 46), (53, 57, 47, 54), (57, 62, 27, 47), (62, 55, 48, 27), (55, 63, 49, 48), (63, 56, 37, 49), (56, 64, 38, 37), (39, 64, 61), (50, 39, 61), (59, 50, 61), (60, 59, 61), (40, 60, 61), (58, 40, 61), (41, 58, 61), (42, 41, 61), (43, 42, 61), (53, 43, 61), (57, 53, 61), (62, 57, 61), (55, 62, 61), (63, 55, 61), (56, 63, 61), (64, 56, 61)])
_uv = me_bulbglass_001.uv_layers.new(name='UVMap')
_uv.uv.foreach_set('vector', [0.0, 0.7188, 0.01562, 0.7188, 0.01562, 0.6562, 0.0, 0.6562, 0.01562, 0.7188, 0.03125, 0.7188, 0.03125, 0.6562, 0.01562, 0.6562, 0.03125, 0.7188, 0.04688, 0.7188, 0.04688, 0.6562, 0.03125, 0.6562, 0.04688, 0.7188, 0.0625, 0.7188, 0.0625, 0.6562, 0.04688, 0.6562, 0.0625, 0.7188, 0.07812, 0.7188, 0.07812, 0.6562, 0.0625, 0.6562, 0.07812, 0.7188, 0.09375, 0.7188, 0.09375, 0.6562, 0.07812, 0.6562, 0.09375, 0.7188, 0.1094, 0.7188, 0.1094, 0.6562, 0.09375, 0.6562, 0.1094, 0.7188, 0.125, 0.7188, 0.125, 0.6562, 0.1094, 0.6562, 0.125, 0.7188, 0.1406, 0.7188, 0.1406, 0.6562, 0.125, 0.6562, 0.1406, 0.7188, 0.1562, 0.7188, 0.1562, 0.6562, 0.1406, 0.6562, 0.1562, 0.7188, 0.1719, 0.7188, 0.1719, 0.6562, 0.1562, 0.6562, 0.1719, 0.7188, 0.1875, 0.7188, 0.1875, 0.6562, 0.1719, 0.6562, 0.1875, 0.7188, 0.2031, 0.7188, 0.2031, 0.6562, 0.1875, 0.6562, 0.2031, 0.7188, 0.2188, 0.7188, 0.2188, 0.6562, 0.2031, 0.6562, 0.2188, 0.7188, 0.2344, 0.7188, 0.2344, 0.6562, 0.2188, 0.6562, 0.2344, 0.7188, 0.25, 0.7188, 0.25, 0.6562, 0.2344, 0.6562, 0.75, 0.875, 0.7656, 0.875, 0.7656, 0.8438, 0.75, 0.8438, 0.7656, 0.875, 0.7812, 0.875, 0.7812, 0.8438, 0.7656, 0.8438, 0.7812, 0.875, 0.7969, 0.875, 0.7969, 0.8438, 0.7812, 0.8438, 0.7969, 0.875, 0.8125, 0.875, 0.8125, 0.8438, 0.7969, 0.8438, 0.8125, 0.875, 0.8281, 0.875, 0.8281, 0.8438, 0.8125, 0.8438, 0.8281, 0.875, 0.8438, 0.875, 0.8438, 0.8438, 0.8281, 0.8438, 0.8438, 0.875, 0.8594, 0.875, 0.8594, 0.8438, 0.8438, 0.8438, 0.8594, 0.875, 0.875, 0.875, 0.875, 0.8438, 0.8594, 0.8438, 0.875, 0.875, 0.8906, 0.875, 0.8906, 0.8438, 0.875, 0.8438, 0.8906, 0.875, 0.9062, 0.875, 0.9062, 0.8438, 0.8906, 0.8438, 0.9062, 0.875, 0.9219, 0.875, 0.9219, 0.8438, 0.9062, 0.8438, 0.9219, 0.875, 0.9375, 0.875, 0.9375, 0.8438, 0.9219, 0.8438, 0.9375, 0.875, 0.9531, 0.875, 0.9531, 0.8438, 0.9375, 0.8438, 0.9531, 0.875, 0.9688, 0.875, 0.9688, 0.8438, 0.9531, 0.8438, 0.9688, 0.875, 0.9844, 0.875, 0.9844, 0.8438, 0.9688, 0.8438, 0.9844, 0.875, 1.0, 0.875, 1.0, 0.8438, 0.9844, 0.8438, 0.5, 0.875, 0.5156, 0.875, 0.5156, 0.8438, 0.5, 0.8438, 0.5156, 0.875, 0.5312, 0.875, 0.5312, 0.8438, 0.5156, 0.8438, 0.5312, 0.875, 0.5469, 0.875, 0.5469, 0.8438, 0.5312, 0.8438, 0.5469, 0.875, 0.5625, 0.875, 0.5625, 0.8438, 0.5469, 0.8438, 0.5625, 0.875, 0.5781, 0.875, 0.5781, 0.8438, 0.5625, 0.8438, 0.5781, 0.875, 0.5938, 0.875, 0.5938, 0.8438, 0.5781, 0.8438, 0.5938, 0.875, 0.6094, 0.875, 0.6094, 0.8438, 0.5938, 0.8438, 0.6094, 0.875, 0.625, 0.875, 0.625, 0.8438, 0.6094, 0.8438, 0.625, 0.875, 0.6406, 0.875, 0.6406, 0.8438, 0.625, 0.8438, 0.6406, 0.875, 0.6562, 0.875, 0.6562, 0.8438, 0.6406, 0.8438, 0.6562, 0.875, 0.6719, 0.875, 0.6719, 0.8438, 0.6562, 0.8438, 0.6719, 0.875, 0.6875, 0.875, 0.6875, 0.8438, 0.6719, 0.8438, 0.6875, 0.875, 0.7031, 0.875, 0.7031, 0.8438, 0.6875, 0.8438, 0.7031, 0.875, 0.7188, 0.875, 0.7188, 0.8438, 0.7031, 0.8438, 0.7188, 0.875, 0.7344, 0.875, 0.7344, 0.8438, 0.7188, 0.8438, 0.7344, 0.875, 0.75, 0.875, 0.75, 0.8438, 0.7344, 0.8438, 0.2886, 0.9952, 0.3125, 1.0, 0.3125, 0.9375, 0.2683, 0.9817, 0.2886, 0.9952, 0.3125, 0.9375, 0.2548, 0.9614, 0.2683, 0.9817, 0.3125, 0.9375, 0.25, 0.9375, 0.2548, 0.9614, 0.3125, 0.9375, 0.2548, 0.9136, 0.25, 0.9375, 0.3125, 0.9375, 0.2683, 0.8933, 0.2548, 0.9136, 0.3125, 0.9375, 0.2886, 0.8798, 0.2683, 0.8933, 0.3125, 0.9375, 0.3125, 0.875, 0.2886, 0.8798, 0.3125, 0.9375, 0.3364, 0.8798, 0.3125, 0.875, 0.3125, 0.9375, 0.3567, 0.8933, 0.3364, 0.8798, 0.3125, 0.9375, 0.3702, 0.9136, 0.3567, 0.8933, 0.3125, 0.9375, 0.375, 0.9375, 0.3702, 0.9136, 0.3125, 0.9375, 0.3702, 0.9614, 0.375, 0.9375, 0.3125, 0.9375, 0.3567, 0.9817, 0.3702, 0.9614, 0.3125, 0.9375, 0.3364, 0.9952, 0.3567, 0.9817, 0.3125, 0.9375, 0.3125, 1.0, 0.3364, 0.9952, 0.3125, 0.9375])
me_bulbglass_001.materials.append(mat_fmt_material_001)
me_bulbglass_001.use_remesh_preserve_volume = False
me_bulbglass_001.use_remesh_preserve_attributes = False
me_bulbglass_001.use_mirror_vertex_groups = False
me_bulbglass_001.update()
me_bulbglass_003 = bpy.data.meshes.new('bulbglass.003')
me_bulbglass_003.from_pydata([(-1.673e-08, 0.1914, -0.1328), (-0.09391, 0.1914, -0.09391), (-0.09391, 0.1914, 0.09391), (0.05083, 0.1914, 0.1227), (-0.1227, 0.0625, 0.05083), (-0.05083, 0.0625, 0.1227), (6.147e-09, 0.0625, 0.1328), (0.05083, 0.0625, 0.1227), (0.1328, 0.0625, 0.0), (0.09391, 0.0625, -0.09391), (-0.05083, 0.0625, -0.1227), (-0.05083, 0.1914, -0.1227), (-0.1227, 0.0625, -0.05083), (-0.09391, 0.0625, -0.09391), (-0.1328, 0.0625, 0.0), (-0.1227, 0.1914, -0.05083), (-0.1227, 0.1914, 0.05083), (-0.09391, 0.0625, 0.09391), (-5.122e-09, 0.1914, 0.1328), (-0.05083, 0.1914, 0.1227), (0.09391, 0.0625, 0.09391), (0.1227, 0.0625, 0.05083), (0.1227, 0.0625, -0.05083), (0.1328, 0.1914, 0.0), (0.05083, 0.0625, -0.1227), (0.05083, 0.1914, -0.1227), (-5.464e-09, 0.0625, -0.1328), (0.03887, 0.2539, -0.09383), (0.07182, 0.2539, -0.07182), (0.09391, 0.1914, 0.09391), (0.1227, 0.1914, -0.05083), (0.09391, 0.1914, -0.09391), (-0.1328, 0.1914, 0.0), (-0.03887, 0.2539, 0.09383), (-1.332e-08, 0.2539, 0.1016), (0.07182, 0.2539, 0.07182), (0.09383, 0.2539, 0.03887), (0.1227, 0.1914, 0.05083), (0.02762, 0.2852, 0.02762), (0.01495, 0.2852, -0.03609), (0.02762, 0.2852, -0.02762), (-2.22e-08, 0.2539, -0.1016), (-0.03887, 0.2539, -0.09383), (-0.09383, 0.2539, -0.03887), (-0.09383, 0.2539, 0.03887), (-0.07182, 0.2539, 0.07182), (0.1016, 0.2539, 0.0), (-0.01495, 0.2852, -0.03609), (-0.02762, 0.2852, -0.02762), (-0.07182, 0.2539, -0.07182), (-0.03609, 0.2852, -0.01495), (-0.1016, 0.2539, 0.0), (-0.02762, 0.2852, 0.02762), (-0.03609, 0.2852, 0.01495), (0.03887, 0.2539, 0.09383), (0.03609, 0.2852, 0.01495), (0.09383, 0.2539, -0.03887), (-2.493e-08, 0.2852, 0.0), (0.01495, 0.2852, 0.03609), (0.03906, 0.2852, 0.0), (0.03609, 0.2852, -0.01495), (-0.01495, 0.2852, 0.03609), (-2.151e-08, 0.2852, 0.03906), (-0.03906, 0.2852, 0.0), (-2.493e-08, 0.2852, -0.03906)], [], [(0, 26, 10, 11), (11, 10, 13, 1), (1, 13, 12, 15), (15, 12, 14, 32), (32, 14, 4, 16), (16, 4, 17, 2), (2, 17, 5, 19), (19, 5, 6, 18), (18, 6, 7, 3), (3, 7, 20, 29), (29, 20, 21, 37), (37, 21, 8, 23), (23, 8, 22, 30), (30, 22, 9, 31), (31, 9, 24, 25), (25, 24, 26, 0), (41, 0, 11, 42), (42, 11, 1, 49), (49, 1, 15, 43), (43, 15, 32, 51), (51, 32, 16, 44), (44, 16, 2, 45), (45, 2, 19, 33), (33, 19, 18, 34), (34, 18, 3, 54), (54, 3, 29, 35), (35, 29, 37, 36), (36, 37, 23, 46), (46, 23, 30, 56), (56, 30, 31, 28), (28, 31, 25, 27), (27, 25, 0, 41), (64, 41, 42, 47), (47, 42, 49, 48), (48, 49, 43, 50), (50, 43, 51, 63), (63, 51, 44, 53), (53, 44, 45, 52), (52, 45, 33, 61), (61, 33, 34, 62), (62, 34, 54, 58), (58, 54, 35, 38), (38, 35, 36, 55), (55, 36, 46, 59), (59, 46, 56, 60), (60, 56, 28, 40), (40, 28, 27, 39), (39, 27, 41, 64), (47, 57, 64), (48, 57, 47), (50, 57, 48), (63, 57, 50), (53, 57, 63), (52, 57, 53), (61, 57, 52), (62, 57, 61), (58, 57, 62), (38, 57, 58), (55, 57, 38), (59, 57, 55), (60, 57, 59), (40, 57, 60), (39, 57, 40), (64, 57, 39)])
_uv = me_bulbglass_003.uv_layers.new(name='UVMap')
_uv.uv.foreach_set('vector', [0.25, 0.5625, 0.25, 0.5, 0.2656, 0.5, 0.2656, 0.5625, 0.2656, 0.5625, 0.2656, 0.5, 0.2812, 0.5, 0.2812, 0.5625, 0.2812, 0.5625, 0.2812, 0.5, 0.2969, 0.5, 0.2969, 0.5625, 0.2969, 0.5625, 0.2969, 0.5, 0.3125, 0.5, 0.3125, 0.5625, 0.3125, 0.5625, 0.3125, 0.5, 0.3281, 0.5, 0.3281, 0.5625, 0.3281, 0.5625, 0.3281, 0.5, 0.3438, 0.5, 0.3438, 0.5625, 0.3438, 0.5625, 0.3438, 0.5, 0.3594, 0.5, 0.3594, 0.5625, 0.3594, 0.5625, 0.3594, 0.5, 0.375, 0.5, 0.375, 0.5625, 0.375, 0.5625, 0.375, 0.5, 0.3906, 0.5, 0.3906, 0.5625, 0.3906, 0.5625, 0.3906, 0.5, 0.4062, 0.5, 0.4062, 0.5625, 0.4062, 0.5625, 0.4062, 0.5, 0.4219, 0.5, 0.4219, 0.5625, 0.4219, 0.5625, 0.4219, 0.5, 0.4375, 0.5, 0.4375, 0.5625, 0.4375, 0.5625, 0.4375, 0.5, 0.4531, 0.5, 0.4531, 0.5625, 0.4531, 0.5625, 0.4531, 0.5, 0.4688, 0.5, 0.4688, 0.5625, 0.4688, 0.5625, 0.4688, 0.5, 0.4844, 0.5, 0.4844, 0.5625, 0.4844, 0.5625, 0.4844, 0.5, 0.5, 0.5, 0.5, 0.5625, 0.75, 0.6875, 0.75, 0.6562, 0.7656, 0.6562, 0.7656, 0.6875, 0.7656, 0.6875, 0.7656, 0.6562, 0.7812, 0.6562, 0.7812, 0.6875, 0.7812, 0.6875, 0.7812, 0.6562, 0.7969, 0.6562, 0.7969, 0.6875, 0.7969, 0.6875, 0.7969, 0.6562, 0.8125, 0.6562, 0.8125, 0.6875, 0.8125, 0.6875, 0.8125, 0.6562, 0.8281, 0.6562, 0.8281, 0.6875, 0.8281, 0.6875, 0.8281, 0.6562, 0.8438, 0.6562, 0.8438, 0.6875, 0.8438, 0.6875, 0.8438, 0.6562, 0.8594, 0.6562, 0.8594, 0.6875, 0.8594, 0.6875, 0.8594, 0.6562, 0.875, 0.6562, 0.875, 0.6875, 0.875, 0.6875, 0.875, 0.6562, 0.8906, 0.6562, 0.8906, 0.6875, 0.8906, 0.6875, 0.8906, 0.6562, 0.9062, 0.6562, 0.9062, 0.6875, 0.9062, 0.6875, 0.9062, 0.6562, 0.9219, 0.6562, 0.9219, 0.6875, 0.9219, 0.6875, 0.9219, 0.6562, 0.9375, 0.6562, 0.9375, 0.6875, 0.9375, 0.6875, 0.9375, 0.6562, 0.9531, 0.6562, 0.9531, 0.6875, 0.9531, 0.6875, 0.9531, 0.6562, 0.9688, 0.6562, 0.9688, 0.6875, 0.9688, 0.6875, 0.9688, 0.6562, 0.9844, 0.6562, 0.9844, 0.6875, 0.9844, 0.6875, 0.9844, 0.6562, 1.0, 0.6562, 1.0, 0.6875, 0.5, 0.6875, 0.5, 0.6562, 0.5156, 0.6562, 0.5156, 0.6875, 0.5156, 0.6875, 0.5156, 0.6562, 0.5312, 0.6562, 0.5312, 0.6875, 0.5312, 0.6875, 0.5312, 0.6562, 0.5469, 0.6562, 0.5469, 0.6875, 0.5469, 0.6875, 0.5469, 0.6562, 0.5625, 0.6562, 0.5625, 0.6875, 0.5625, 0.6875, 0.5625, 0.6562, 0.5781, 0.6562, 0.5781, 0.6875, 0.5781, 0.6875, 0.5781, 0.6562, 0.5938, 0.6562, 0.5938, 0.6875, 0.5938, 0.6875, 0.5938, 0.6562, 0.6094, 0.6562, 0.6094, 0.6875, 0.6094, 0.6875, 0.6094, 0.6562, 0.625, 0.6562, 0.625, 0.6875, 0.625, 0.6875, 0.625, 0.6562, 0.6406, 0.6562, 0.6406, 0.6875, 0.6406, 0.6875, 0.6406, 0.6562, 0.6562, 0.6562, 0.6562, 0.6875, 0.6562, 0.6875, 0.6562, 0.6562, 0.6719, 0.6562, 0.6719, 0.6875, 0.6719, 0.6875, 0.6719, 0.6562, 0.6875, 0.6562, 0.6875, 0.6875, 0.6875, 0.6875, 0.6875, 0.6562, 0.7031, 0.6562, 0.7031, 0.6875, 0.7031, 0.6875, 0.7031, 0.6562, 0.7188, 0.6562, 0.7188, 0.6875, 0.7188, 0.6875, 0.7188, 0.6562, 0.7344, 0.6562, 0.7344, 0.6875, 0.7344, 0.6875, 0.7344, 0.6562, 0.75, 0.6562, 0.75, 0.6875, 0.2886, 0.839, 0.3125, 0.7812, 0.3125, 0.8438, 0.2683, 0.8254, 0.3125, 0.7812, 0.2886, 0.839, 0.2548, 0.8052, 0.3125, 0.7812, 0.2683, 0.8254, 0.25, 0.7812, 0.3125, 0.7812, 0.2548, 0.8052, 0.2548, 0.7573, 0.3125, 0.7812, 0.25, 0.7812, 0.2683, 0.7371, 0.3125, 0.7812, 0.2548, 0.7573, 0.2886, 0.7235, 0.3125, 0.7812, 0.2683, 0.7371, 0.3125, 0.7188, 0.3125, 0.7812, 0.2886, 0.7235, 0.3364, 0.7235, 0.3125, 0.7812, 0.3125, 0.7188, 0.3567, 0.7371, 0.3125, 0.7812, 0.3364, 0.7235, 0.3702, 0.7573, 0.3125, 0.7812, 0.3567, 0.7371, 0.375, 0.7812, 0.3125, 0.7812, 0.3702, 0.7573, 0.3702, 0.8052, 0.3125, 0.7812, 0.375, 0.7812, 0.3567, 0.8254, 0.3125, 0.7812, 0.3702, 0.8052, 0.3364, 0.839, 0.3125, 0.7812, 0.3567, 0.8254, 0.3125, 0.8438, 0.3125, 0.7812, 0.3364, 0.839])
me_bulbglass_003.materials.append(mat_fmt_material_003)
me_bulbglass_003.use_remesh_preserve_volume = False
me_bulbglass_003.use_remesh_preserve_attributes = False
me_bulbglass_003.use_mirror_vertex_groups = False
me_bulbglass_003.update()

# ---- objects
ob_point_001 = bpy.data.objects.new('Point.001', light_point_001)
ob_point = bpy.data.objects.new('Point', light_point)
ob_emergencylight_ff7f00_fffff_100 = bpy.data.objects.new('&EmergencyLight_FF7F00_FFFFF_100', me_emergencylight_ff7f00_fffff_010_002)
ob_emergencylight_ff7f00_fffff_010 = bpy.data.objects.new('&EmergencyLight_FF7F00_FFFFF_010', me_emergencylight_ff7f00_fffff_010_001)
ob_rotator = bpy.data.objects.new('rotator', me_rotator_001)
ob_upper_bulb = bpy.data.objects.new('upper bulb', me_upper_bulb)
ob_transparent_interior = bpy.data.objects.new('transparent_interior', me_bulbglass_001)
ob_transparent = bpy.data.objects.new('transparent', me_bulbglass_003)

# ---- transforms, parenting, visibility, modifiers, constraints
ob_point_001.location = (21.32, 2.023, 7.43)
ob_point_001.lineart.crease_threshold = 0.0
ob_point.location = (1.17, -2.438, 2.062)
ob_point.lineart.crease_threshold = 0.0
ob_emergencylight_ff7f00_fffff_100.location = (-3.934e-07, 0.0, 0.0)
ob_emergencylight_ff7f00_fffff_100.rotation_euler = (1.571, -0.0, 0.0)
ob_emergencylight_ff7f00_fffff_100.lineart.crease_threshold = 0.0
ob_emergencylight_ff7f00_fffff_010.location = (-3.934e-07, 0.0, 0.0)
ob_emergencylight_ff7f00_fffff_010.rotation_euler = (1.571, -0.0, 0.0)
ob_emergencylight_ff7f00_fffff_010.lineart.crease_threshold = 0.0
ob_rotator.location = (-3.934e-07, 0.0, 0.0)
ob_rotator.rotation_euler = (1.571, -0.0, 0.0)
ob_rotator.lineart.crease_threshold = 0.0
ob_upper_bulb.location = (-3.934e-07, 0.0, 0.0)
ob_upper_bulb.rotation_euler = (1.571, -0.0, 0.0)
ob_upper_bulb.lineart.crease_threshold = 0.0
ob_transparent_interior.location = (-3.934e-07, 0.0, 0.0)
ob_transparent_interior.rotation_euler = (1.571, -0.0, 0.0)
ob_transparent_interior.lineart.crease_threshold = 0.0
ob_transparent.location = (-3.934e-07, 0.0, 0.0)
ob_transparent.rotation_euler = (1.571, -0.0, 0.0)
ob_transparent.lineart.crease_threshold = 0.0

# ---- collection membership
col_collection_1.objects.link(ob_point_001)
col_collection_1.objects.link(ob_point)
col_collection_1.objects.link(ob_emergencylight_ff7f00_fffff_100)
col_collection_1.objects.link(ob_emergencylight_ff7f00_fffff_010)
col_collection_1.objects.link(ob_rotator)
col_collection_1.objects.link(ob_upper_bulb)
col_collection_1.objects.link(ob_transparent_interior)
col_collection_1.objects.link(ob_transparent)

# ---- scene / render settings (as saved in the file)
scene.frame_start = 1; scene.frame_end = 250; scene.frame_set(1)
scene.render.engine = 'BLENDER_EEVEE_NEXT'
scene.render.resolution_percentage = 50
scene.render.dither_intensity = 0.0
scene.render.film_transparent = True
scene.cycles.use_denoising = False
scene.cycles.samples = 128
scene.cycles.sampling_pattern = 'TABULATED_SOBOL'
scene.cycles.use_adaptive_sampling = False
scene.cycles.use_light_tree = False
scene.cycles.blur_glossy = 0.0
scene.cycles.sample_clamp_indirect = 0.0
scene.view_settings.view_transform = 'Standard'
bpy.context.view_layer.update()

# ---- added for rendering (the .blend has no active camera): camera
cam_auto = bpy.data.cameras.new('AutoCamera')
cam_auto.lens = 50.0
cam_auto.sensor_width = 36.0
cam_auto.clip_end = 1000.0
ob_auto_camera = bpy.data.objects.new('AutoCamera', cam_auto)
scene.collection.objects.link(ob_auto_camera)
ob_auto_camera.location = (0.486624, -0.58395, 0.531878)
ob_auto_camera.rotation_euler = (1.09748, -7.21219e-08, 0.694738)
scene.camera = ob_auto_camera
bpy.context.view_layer.update()
